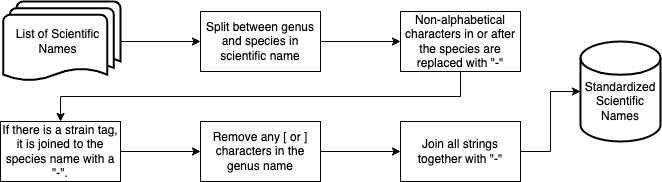

The diagram above was exported from draw.io. Its source (the exported page's mxGraphModel, read from the mxfile embedded in the PNG):
<mxGraphModel dx="1237" dy="522" grid="1" gridSize="10" guides="1" tooltips="1" connect="1" arrows="1" fold="1" page="1" pageScale="1" pageWidth="850" pageHeight="1100" math="0" shadow="0">
  <root>
    <mxCell id="0" />
    <mxCell id="1" parent="0" />
    <mxCell id="PdSraPBkOkfvAbl81jD5-6" style="edgeStyle=orthogonalEdgeStyle;rounded=0;orthogonalLoop=1;jettySize=auto;html=1;exitX=1;exitY=0.5;exitDx=0;exitDy=0;" edge="1" parent="1" source="PdSraPBkOkfvAbl81jD5-2" target="PdSraPBkOkfvAbl81jD5-5">
      <mxGeometry relative="1" as="geometry" />
    </mxCell>
    <mxCell id="PdSraPBkOkfvAbl81jD5-2" value="Split between genus and species in scientific name" style="rounded=0;whiteSpace=wrap;html=1;" vertex="1" parent="1">
      <mxGeometry x="240" y="40" width="120" height="60" as="geometry" />
    </mxCell>
    <mxCell id="PdSraPBkOkfvAbl81jD5-16" style="edgeStyle=orthogonalEdgeStyle;rounded=0;orthogonalLoop=1;jettySize=auto;html=1;exitX=0.5;exitY=1;exitDx=0;exitDy=0;entryX=0.5;entryY=0;entryDx=0;entryDy=0;" edge="1" parent="1" source="PdSraPBkOkfvAbl81jD5-5" target="PdSraPBkOkfvAbl81jD5-7">
      <mxGeometry relative="1" as="geometry" />
    </mxCell>
    <mxCell id="PdSraPBkOkfvAbl81jD5-5" value="Non-alphabetical characters in or after the species are replaced with &quot;-&quot;" style="rounded=0;whiteSpace=wrap;html=1;" vertex="1" parent="1">
      <mxGeometry x="440" y="40" width="120" height="60" as="geometry" />
    </mxCell>
    <mxCell id="PdSraPBkOkfvAbl81jD5-17" style="edgeStyle=orthogonalEdgeStyle;rounded=0;orthogonalLoop=1;jettySize=auto;html=1;exitX=1;exitY=0.5;exitDx=0;exitDy=0;" edge="1" parent="1" source="PdSraPBkOkfvAbl81jD5-7" target="PdSraPBkOkfvAbl81jD5-9">
      <mxGeometry relative="1" as="geometry" />
    </mxCell>
    <mxCell id="PdSraPBkOkfvAbl81jD5-7" value="If there is a strain tag, it is joined to the species name with a &quot;-&quot;." style="rounded=0;whiteSpace=wrap;html=1;" vertex="1" parent="1">
      <mxGeometry x="40" y="150" width="120" height="60" as="geometry" />
    </mxCell>
    <mxCell id="PdSraPBkOkfvAbl81jD5-18" value="" style="edgeStyle=orthogonalEdgeStyle;rounded=0;orthogonalLoop=1;jettySize=auto;html=1;" edge="1" parent="1" source="PdSraPBkOkfvAbl81jD5-9" target="PdSraPBkOkfvAbl81jD5-11">
      <mxGeometry relative="1" as="geometry" />
    </mxCell>
    <mxCell id="PdSraPBkOkfvAbl81jD5-9" value="Remove any [ or ] characters in the genus name" style="rounded=0;whiteSpace=wrap;html=1;" vertex="1" parent="1">
      <mxGeometry x="240" y="150" width="120" height="60" as="geometry" />
    </mxCell>
    <mxCell id="PdSraPBkOkfvAbl81jD5-21" style="edgeStyle=orthogonalEdgeStyle;rounded=0;orthogonalLoop=1;jettySize=auto;html=1;exitX=1;exitY=0.5;exitDx=0;exitDy=0;entryX=0;entryY=0.5;entryDx=0;entryDy=0;entryPerimeter=0;" edge="1" parent="1" source="PdSraPBkOkfvAbl81jD5-11" target="PdSraPBkOkfvAbl81jD5-20">
      <mxGeometry relative="1" as="geometry" />
    </mxCell>
    <mxCell id="PdSraPBkOkfvAbl81jD5-11" value="Join all strings together with &quot;-&quot;" style="rounded=0;whiteSpace=wrap;html=1;" vertex="1" parent="1">
      <mxGeometry x="440" y="150" width="120" height="60" as="geometry" />
    </mxCell>
    <mxCell id="PdSraPBkOkfvAbl81jD5-14" style="edgeStyle=orthogonalEdgeStyle;rounded=0;orthogonalLoop=1;jettySize=auto;html=1;exitX=1;exitY=0.5;exitDx=0;exitDy=0;exitPerimeter=0;entryX=0;entryY=0.5;entryDx=0;entryDy=0;" edge="1" parent="1" source="PdSraPBkOkfvAbl81jD5-13" target="PdSraPBkOkfvAbl81jD5-2">
      <mxGeometry relative="1" as="geometry" />
    </mxCell>
    <mxCell id="PdSraPBkOkfvAbl81jD5-13" value="List of Scientific Names" style="strokeWidth=2;html=1;shape=mxgraph.flowchart.multi-document;whiteSpace=wrap;spacingRight=8;" vertex="1" parent="1">
      <mxGeometry x="42.67" y="30" width="117.33" height="80" as="geometry" />
    </mxCell>
    <mxCell id="PdSraPBkOkfvAbl81jD5-20" value="Standardized&lt;br&gt;Scientific Names" style="strokeWidth=2;html=1;shape=mxgraph.flowchart.database;whiteSpace=wrap;spacingTop=20;" vertex="1" parent="1">
      <mxGeometry x="620" y="70" width="80" height="100" as="geometry" />
    </mxCell>
  </root>
</mxGraphModel>